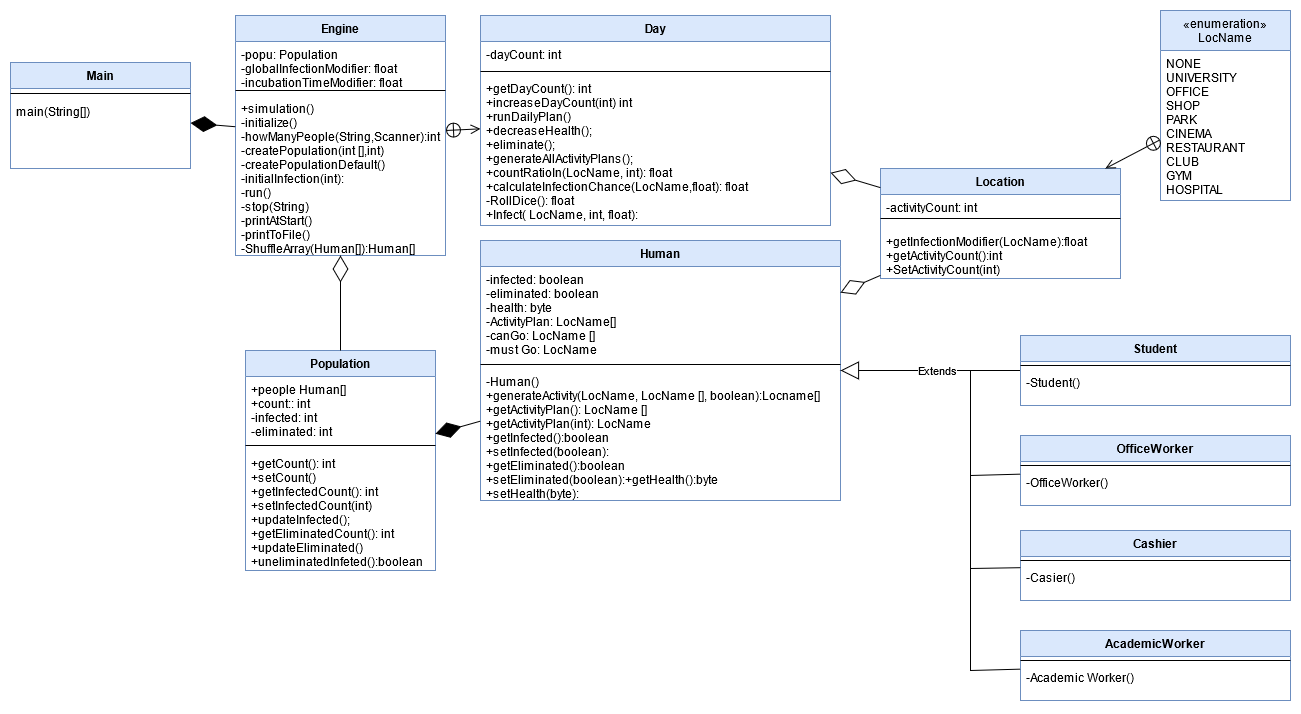

The diagram above was exported from draw.io. Its source (the exported page's mxGraphModel, read from the mxfile embedded in the PNG):
<mxGraphModel dx="1422" dy="1880" grid="1" gridSize="10" guides="1" tooltips="1" connect="1" arrows="1" fold="1" page="1" pageScale="1" pageWidth="850" pageHeight="1100" background="#ffffff" math="0" shadow="0">
  <root>
    <mxCell id="0" />
    <mxCell id="1" parent="0" />
    <mxCell id="qARYJYYxt6mRtkxhTY3r-7" value="Engine" style="swimlane;fontStyle=1;align=center;verticalAlign=top;childLayout=stackLayout;horizontal=1;startSize=26;horizontalStack=0;resizeParent=1;resizeParentMax=0;resizeLast=0;collapsible=1;marginBottom=0;rounded=0;sketch=0;strokeColor=#6c8ebf;fillColor=#dae8fc;" parent="1" vertex="1">
      <mxGeometry x="345" y="-75" width="210" height="240" as="geometry" />
    </mxCell>
    <mxCell id="qARYJYYxt6mRtkxhTY3r-8" value="-popu: Population&#10;-globalInfectionModifier: float&#10;-incubationTimeModifier: float&#10;&#10;" style="text;strokeColor=none;fillColor=none;align=left;verticalAlign=top;spacingLeft=4;spacingRight=4;overflow=hidden;rotatable=0;points=[[0,0.5],[1,0.5]];portConstraint=eastwest;" parent="qARYJYYxt6mRtkxhTY3r-7" vertex="1">
      <mxGeometry y="26" width="210" height="44" as="geometry" />
    </mxCell>
    <mxCell id="qARYJYYxt6mRtkxhTY3r-9" value="" style="line;strokeWidth=1;fillColor=none;align=left;verticalAlign=middle;spacingTop=-1;spacingLeft=3;spacingRight=3;rotatable=0;labelPosition=right;points=[];portConstraint=eastwest;" parent="qARYJYYxt6mRtkxhTY3r-7" vertex="1">
      <mxGeometry y="70" width="210" height="10" as="geometry" />
    </mxCell>
    <mxCell id="qARYJYYxt6mRtkxhTY3r-10" value="+simulation()&#10;-initialize()&#10;-howManyPeople(String,Scanner):int&#10;-createPopulation(int [],int)&#10;-createPopulationDefault()&#10;-initialInfection(int):&#10;-run()&#10;-stop(String)&#10;-printAtStart()&#10;-printToFile()&#10;-ShuffleArray(Human[]):Human[]&#10;&#10;" style="text;strokeColor=none;fillColor=none;align=left;verticalAlign=top;spacingLeft=4;spacingRight=4;overflow=hidden;rotatable=0;points=[[0,0.5],[1,0.5]];portConstraint=eastwest;" parent="qARYJYYxt6mRtkxhTY3r-7" vertex="1">
      <mxGeometry y="80" width="210" height="160" as="geometry" />
    </mxCell>
    <mxCell id="qARYJYYxt6mRtkxhTY3r-41" value="Population" style="swimlane;fontStyle=1;align=center;verticalAlign=top;childLayout=stackLayout;horizontal=1;startSize=26;horizontalStack=0;resizeParent=1;resizeParentMax=0;resizeLast=0;collapsible=1;marginBottom=0;fillColor=#dae8fc;strokeColor=#6c8ebf;" parent="1" vertex="1">
      <mxGeometry x="355" y="260" width="190" height="220" as="geometry" />
    </mxCell>
    <mxCell id="qARYJYYxt6mRtkxhTY3r-42" value="+people Human[]&#10;+count:: int&#10;-infected: int&#10;-eliminated: int&#10;&#10;&#10;" style="text;strokeColor=none;fillColor=none;align=left;verticalAlign=top;spacingLeft=4;spacingRight=4;overflow=hidden;rotatable=0;points=[[0,0.5],[1,0.5]];portConstraint=eastwest;" parent="qARYJYYxt6mRtkxhTY3r-41" vertex="1">
      <mxGeometry y="26" width="190" height="64" as="geometry" />
    </mxCell>
    <mxCell id="qARYJYYxt6mRtkxhTY3r-43" value="" style="line;strokeWidth=1;fillColor=none;align=left;verticalAlign=middle;spacingTop=-1;spacingLeft=3;spacingRight=3;rotatable=0;labelPosition=right;points=[];portConstraint=eastwest;" parent="qARYJYYxt6mRtkxhTY3r-41" vertex="1">
      <mxGeometry y="90" width="190" height="10" as="geometry" />
    </mxCell>
    <mxCell id="qARYJYYxt6mRtkxhTY3r-81" value="+getCount(): int&#10;+setCount()&#10;+getInfectedCount(): int&#10;+setInfectedCount(int)&#10;+updateInfected();&#10;+getEliminatedCount(): int&#10;+updateEliminated()&#10;+uneliminatedInfeted():boolean&#10;&#10;" style="text;strokeColor=none;fillColor=none;align=left;verticalAlign=top;spacingLeft=4;spacingRight=4;overflow=hidden;rotatable=0;points=[[0,0.5],[1,0.5]];portConstraint=eastwest;" parent="qARYJYYxt6mRtkxhTY3r-41" vertex="1">
      <mxGeometry y="100" width="190" height="120" as="geometry" />
    </mxCell>
    <mxCell id="qARYJYYxt6mRtkxhTY3r-45" value="" style="endArrow=diamondThin;endFill=0;endSize=24;html=1;" parent="1" source="qARYJYYxt6mRtkxhTY3r-41" target="qARYJYYxt6mRtkxhTY3r-7" edge="1">
      <mxGeometry width="160" relative="1" as="geometry">
        <mxPoint x="680" y="159" as="sourcePoint" />
        <mxPoint x="670" y="230" as="targetPoint" />
      </mxGeometry>
    </mxCell>
    <mxCell id="qARYJYYxt6mRtkxhTY3r-47" value="Human" style="swimlane;fontStyle=1;align=center;verticalAlign=top;childLayout=stackLayout;horizontal=1;startSize=26;horizontalStack=0;resizeParent=1;resizeParentMax=0;resizeLast=0;collapsible=1;marginBottom=0;fillColor=#dae8fc;strokeColor=#6c8ebf;" parent="1" vertex="1">
      <mxGeometry x="590" y="150" width="360" height="260" as="geometry">
        <mxRectangle x="590" y="145" width="70" height="26" as="alternateBounds" />
      </mxGeometry>
    </mxCell>
    <mxCell id="qARYJYYxt6mRtkxhTY3r-48" value="-infected: boolean&#10;-eliminated: boolean&#10;-health: byte&#10;-ActivityPlan: LocName[]&#10;-canGo: LocName []&#10;-must Go: LocName&#10;&#10;" style="text;strokeColor=none;fillColor=none;align=left;verticalAlign=top;spacingLeft=4;spacingRight=4;overflow=hidden;rotatable=0;points=[[0,0.5],[1,0.5]];portConstraint=eastwest;" parent="qARYJYYxt6mRtkxhTY3r-47" vertex="1">
      <mxGeometry y="26" width="360" height="94" as="geometry" />
    </mxCell>
    <mxCell id="qARYJYYxt6mRtkxhTY3r-49" value="" style="line;strokeWidth=1;fillColor=none;align=left;verticalAlign=middle;spacingTop=-1;spacingLeft=3;spacingRight=3;rotatable=0;labelPosition=right;points=[];portConstraint=eastwest;" parent="qARYJYYxt6mRtkxhTY3r-47" vertex="1">
      <mxGeometry y="120" width="360" height="8" as="geometry" />
    </mxCell>
    <mxCell id="qARYJYYxt6mRtkxhTY3r-50" value="-Human()&#10;+generateActivity(LocName, LocName [], boolean):Locname[]&#10;+getActivityPlan(): LocName []&#10;+getActivityPlan(int): LocName&#10;+getInfected():boolean&#10;+setInfected(boolean):&#10;+getEliminated():boolean&#10;+setEliminated(boolean):+getHealth():byte&#10;+setHealth(byte):&#10;&#10;&#10;&#10;&#10;" style="text;strokeColor=none;fillColor=none;align=left;verticalAlign=top;spacingLeft=4;spacingRight=4;overflow=hidden;rotatable=0;points=[[0,0.5],[1,0.5]];portConstraint=eastwest;" parent="qARYJYYxt6mRtkxhTY3r-47" vertex="1">
      <mxGeometry y="128" width="360" height="132" as="geometry" />
    </mxCell>
    <mxCell id="qARYJYYxt6mRtkxhTY3r-51" value="" style="endArrow=diamondThin;endFill=1;endSize=24;html=1;" parent="1" source="qARYJYYxt6mRtkxhTY3r-47" target="qARYJYYxt6mRtkxhTY3r-41" edge="1">
      <mxGeometry width="160" relative="1" as="geometry">
        <mxPoint x="620" y="330" as="sourcePoint" />
        <mxPoint x="780" y="330" as="targetPoint" />
      </mxGeometry>
    </mxCell>
    <mxCell id="qARYJYYxt6mRtkxhTY3r-54" value="Extends" style="endArrow=block;endSize=16;endFill=0;html=1;" parent="1" source="Rtb1qVKsxMjwq1OXJxB--1" target="qARYJYYxt6mRtkxhTY3r-47" edge="1">
      <mxGeometry x="-0.0769" width="160" relative="1" as="geometry">
        <mxPoint x="1080" y="280" as="sourcePoint" />
        <mxPoint x="940" y="170" as="targetPoint" />
        <mxPoint as="offset" />
      </mxGeometry>
    </mxCell>
    <mxCell id="qARYJYYxt6mRtkxhTY3r-109" value="«enumeration»&#10;LocName" style="swimlane;fontStyle=0;childLayout=stackLayout;horizontal=1;startSize=40;fillColor=#dae8fc;horizontalStack=0;resizeParent=1;resizeParentMax=0;resizeLast=0;collapsible=1;marginBottom=0;strokeColor=#6c8ebf;" parent="1" vertex="1">
      <mxGeometry x="1270" y="-80" width="130" height="190" as="geometry" />
    </mxCell>
    <mxCell id="qARYJYYxt6mRtkxhTY3r-110" value="NONE&#10;UNIVERSITY&#10;OFFICE&#10;SHOP&#10;PARK&#10;CINEMA&#10;RESTAURANT&#10;CLUB&#10;GYM&#10;HOSPITAL&#10;&#10;" style="text;align=left;verticalAlign=top;spacingLeft=4;spacingRight=4;overflow=hidden;rotatable=0;points=[[0,0.5],[1,0.5]];portConstraint=eastwest;" parent="qARYJYYxt6mRtkxhTY3r-109" vertex="1">
      <mxGeometry y="40" width="130" height="150" as="geometry" />
    </mxCell>
    <mxCell id="qARYJYYxt6mRtkxhTY3r-119" value="" style="endArrow=open;startArrow=circlePlus;endFill=0;startFill=0;endSize=8;html=1;" parent="1" source="qARYJYYxt6mRtkxhTY3r-7" target="qARYJYYxt6mRtkxhTY3r-120" edge="1">
      <mxGeometry width="160" relative="1" as="geometry">
        <mxPoint x="781.5992647058824" y="180" as="sourcePoint" />
        <mxPoint x="250" y="25" as="targetPoint" />
      </mxGeometry>
    </mxCell>
    <mxCell id="qARYJYYxt6mRtkxhTY3r-120" value="Day" style="swimlane;fontStyle=1;align=center;verticalAlign=top;childLayout=stackLayout;horizontal=1;startSize=26;horizontalStack=0;resizeParent=1;resizeParentMax=0;resizeLast=0;collapsible=1;marginBottom=0;fillColor=#dae8fc;strokeColor=#6c8ebf;" parent="1" vertex="1">
      <mxGeometry x="590" y="-75" width="350" height="210" as="geometry" />
    </mxCell>
    <mxCell id="qARYJYYxt6mRtkxhTY3r-121" value="-dayCount: int" style="text;strokeColor=none;fillColor=none;align=left;verticalAlign=top;spacingLeft=4;spacingRight=4;overflow=hidden;rotatable=0;points=[[0,0.5],[1,0.5]];portConstraint=eastwest;" parent="qARYJYYxt6mRtkxhTY3r-120" vertex="1">
      <mxGeometry y="26" width="350" height="26" as="geometry" />
    </mxCell>
    <mxCell id="qARYJYYxt6mRtkxhTY3r-122" value="" style="line;strokeWidth=1;fillColor=none;align=left;verticalAlign=middle;spacingTop=-1;spacingLeft=3;spacingRight=3;rotatable=0;labelPosition=right;points=[];portConstraint=eastwest;" parent="qARYJYYxt6mRtkxhTY3r-120" vertex="1">
      <mxGeometry y="52" width="350" height="8" as="geometry" />
    </mxCell>
    <mxCell id="qARYJYYxt6mRtkxhTY3r-123" value="+getDayCount(): int&#10;+increaseDayCount(int) int&#10;+runDailyPlan()&#10;+decreaseHealth();&#10;+eliminate();&#10;+generateAllActivityPlans();&#10;+countRatioIn(LocName, int): float&#10;+calculateInfectionChance(LocName,float): float&#10;-RollDice(): float&#10;+Infect( LocName, int, float):&#10; &#10;" style="text;strokeColor=none;fillColor=none;align=left;verticalAlign=top;spacingLeft=4;spacingRight=4;overflow=hidden;rotatable=0;points=[[0,0.5],[1,0.5]];portConstraint=eastwest;" parent="qARYJYYxt6mRtkxhTY3r-120" vertex="1">
      <mxGeometry y="60" width="350" height="150" as="geometry" />
    </mxCell>
    <mxCell id="9AfUEmAJzkK8HqEKDmev-14" value="Location" style="swimlane;fontStyle=1;align=center;verticalAlign=top;childLayout=stackLayout;horizontal=1;startSize=26;horizontalStack=0;resizeParent=1;resizeParentMax=0;resizeLast=0;collapsible=1;marginBottom=0;fillColor=#dae8fc;strokeColor=#6c8ebf;" parent="1" vertex="1">
      <mxGeometry x="990" y="78" width="240" height="110" as="geometry" />
    </mxCell>
    <mxCell id="fMJFXF7cr-fOaMLrsQrn-10" value="-activityCount: int" style="text;strokeColor=none;fillColor=none;align=left;verticalAlign=top;spacingLeft=4;spacingRight=4;overflow=hidden;rotatable=0;points=[[0,0.5],[1,0.5]];portConstraint=eastwest;" parent="9AfUEmAJzkK8HqEKDmev-14" vertex="1">
      <mxGeometry y="26" width="240" height="14" as="geometry" />
    </mxCell>
    <mxCell id="9AfUEmAJzkK8HqEKDmev-16" value="" style="line;strokeWidth=1;fillColor=none;align=left;verticalAlign=middle;spacingTop=-1;spacingLeft=3;spacingRight=3;rotatable=0;labelPosition=right;points=[];portConstraint=eastwest;" parent="9AfUEmAJzkK8HqEKDmev-14" vertex="1">
      <mxGeometry y="40" width="240" height="20" as="geometry" />
    </mxCell>
    <mxCell id="9AfUEmAJzkK8HqEKDmev-17" value="+getInfectionModifier(LocName):float&#10;+getActivityCount():int&#10;+SetActivityCount(int)" style="text;strokeColor=none;fillColor=none;align=left;verticalAlign=top;spacingLeft=4;spacingRight=4;overflow=hidden;rotatable=0;points=[[0,0.5],[1,0.5]];portConstraint=eastwest;" parent="9AfUEmAJzkK8HqEKDmev-14" vertex="1">
      <mxGeometry y="60" width="240" height="50" as="geometry" />
    </mxCell>
    <mxCell id="9AfUEmAJzkK8HqEKDmev-18" value="" style="endArrow=open;startArrow=circlePlus;endFill=0;startFill=0;endSize=8;html=1;" parent="1" source="qARYJYYxt6mRtkxhTY3r-109" target="9AfUEmAJzkK8HqEKDmev-14" edge="1">
      <mxGeometry width="160" relative="1" as="geometry">
        <mxPoint x="550" y="35" as="sourcePoint" />
        <mxPoint x="600" y="35" as="targetPoint" />
      </mxGeometry>
    </mxCell>
    <mxCell id="9AfUEmAJzkK8HqEKDmev-23" value="" style="endArrow=diamondThin;endFill=0;endSize=24;html=1;" parent="1" source="9AfUEmAJzkK8HqEKDmev-14" target="qARYJYYxt6mRtkxhTY3r-47" edge="1">
      <mxGeometry width="160" relative="1" as="geometry">
        <mxPoint x="720" y="160" as="sourcePoint" />
        <mxPoint x="880" y="160" as="targetPoint" />
      </mxGeometry>
    </mxCell>
    <mxCell id="9AfUEmAJzkK8HqEKDmev-24" value="" style="endArrow=diamondThin;endFill=0;endSize=24;html=1;" parent="1" source="9AfUEmAJzkK8HqEKDmev-14" target="qARYJYYxt6mRtkxhTY3r-120" edge="1">
      <mxGeometry width="160" relative="1" as="geometry">
        <mxPoint x="720" y="160" as="sourcePoint" />
        <mxPoint x="880" y="160" as="targetPoint" />
      </mxGeometry>
    </mxCell>
    <mxCell id="Rtb1qVKsxMjwq1OXJxB--1" value="Student" style="swimlane;fontStyle=1;align=center;verticalAlign=top;childLayout=stackLayout;horizontal=1;startSize=26;horizontalStack=0;resizeParent=1;resizeParentMax=0;resizeLast=0;collapsible=1;marginBottom=0;fillColor=#dae8fc;strokeColor=#6c8ebf;" parent="1" vertex="1">
      <mxGeometry x="1130" y="245" width="270" height="70" as="geometry" />
    </mxCell>
    <mxCell id="Rtb1qVKsxMjwq1OXJxB--3" value="" style="line;strokeWidth=1;fillColor=none;align=left;verticalAlign=middle;spacingTop=-1;spacingLeft=3;spacingRight=3;rotatable=0;labelPosition=right;points=[];portConstraint=eastwest;" parent="Rtb1qVKsxMjwq1OXJxB--1" vertex="1">
      <mxGeometry y="26" width="270" height="8" as="geometry" />
    </mxCell>
    <mxCell id="Rtb1qVKsxMjwq1OXJxB--4" value="-Student()&#10;&#10;" style="text;strokeColor=none;fillColor=none;align=left;verticalAlign=top;spacingLeft=4;spacingRight=4;overflow=hidden;rotatable=0;points=[[0,0.5],[1,0.5]];portConstraint=eastwest;" parent="Rtb1qVKsxMjwq1OXJxB--1" vertex="1">
      <mxGeometry y="34" width="270" height="36" as="geometry" />
    </mxCell>
    <mxCell id="Rtb1qVKsxMjwq1OXJxB--5" value="AcademicWorker" style="swimlane;fontStyle=1;align=center;verticalAlign=top;childLayout=stackLayout;horizontal=1;startSize=26;horizontalStack=0;resizeParent=1;resizeParentMax=0;resizeLast=0;collapsible=1;marginBottom=0;fillColor=#dae8fc;strokeColor=#6c8ebf;" parent="1" vertex="1">
      <mxGeometry x="1130" y="540" width="270" height="70" as="geometry" />
    </mxCell>
    <mxCell id="Rtb1qVKsxMjwq1OXJxB--7" value="" style="line;strokeWidth=1;fillColor=none;align=left;verticalAlign=middle;spacingTop=-1;spacingLeft=3;spacingRight=3;rotatable=0;labelPosition=right;points=[];portConstraint=eastwest;" parent="Rtb1qVKsxMjwq1OXJxB--5" vertex="1">
      <mxGeometry y="26" width="270" height="8" as="geometry" />
    </mxCell>
    <mxCell id="Rtb1qVKsxMjwq1OXJxB--8" value="-Academic Worker()&#10;" style="text;strokeColor=none;fillColor=none;align=left;verticalAlign=top;spacingLeft=4;spacingRight=4;overflow=hidden;rotatable=0;points=[[0,0.5],[1,0.5]];portConstraint=eastwest;" parent="Rtb1qVKsxMjwq1OXJxB--5" vertex="1">
      <mxGeometry y="34" width="270" height="36" as="geometry" />
    </mxCell>
    <mxCell id="Rtb1qVKsxMjwq1OXJxB--17" value="OfficeWorker" style="swimlane;fontStyle=1;align=center;verticalAlign=top;childLayout=stackLayout;horizontal=1;startSize=26;horizontalStack=0;resizeParent=1;resizeParentMax=0;resizeLast=0;collapsible=1;marginBottom=0;fillColor=#dae8fc;strokeColor=#6c8ebf;" parent="1" vertex="1">
      <mxGeometry x="1130" y="345" width="270" height="70" as="geometry" />
    </mxCell>
    <mxCell id="Rtb1qVKsxMjwq1OXJxB--19" value="" style="line;strokeWidth=1;fillColor=none;align=left;verticalAlign=middle;spacingTop=-1;spacingLeft=3;spacingRight=3;rotatable=0;labelPosition=right;points=[];portConstraint=eastwest;" parent="Rtb1qVKsxMjwq1OXJxB--17" vertex="1">
      <mxGeometry y="26" width="270" height="8" as="geometry" />
    </mxCell>
    <mxCell id="Rtb1qVKsxMjwq1OXJxB--20" value="-OfficeWorker()&#10;" style="text;strokeColor=none;fillColor=none;align=left;verticalAlign=top;spacingLeft=4;spacingRight=4;overflow=hidden;rotatable=0;points=[[0,0.5],[1,0.5]];portConstraint=eastwest;" parent="Rtb1qVKsxMjwq1OXJxB--17" vertex="1">
      <mxGeometry y="34" width="270" height="36" as="geometry" />
    </mxCell>
    <mxCell id="Rtb1qVKsxMjwq1OXJxB--22" value="Cashier" style="swimlane;fontStyle=1;align=center;verticalAlign=top;childLayout=stackLayout;horizontal=1;startSize=26;horizontalStack=0;resizeParent=1;resizeParentMax=0;resizeLast=0;collapsible=1;marginBottom=0;fillColor=#dae8fc;strokeColor=#6c8ebf;" parent="1" vertex="1">
      <mxGeometry x="1130" y="440" width="270" height="70" as="geometry" />
    </mxCell>
    <mxCell id="Rtb1qVKsxMjwq1OXJxB--24" value="" style="line;strokeWidth=1;fillColor=none;align=left;verticalAlign=middle;spacingTop=-1;spacingLeft=3;spacingRight=3;rotatable=0;labelPosition=right;points=[];portConstraint=eastwest;" parent="Rtb1qVKsxMjwq1OXJxB--22" vertex="1">
      <mxGeometry y="26" width="270" height="8" as="geometry" />
    </mxCell>
    <mxCell id="Rtb1qVKsxMjwq1OXJxB--25" value="-Casier()&#10;" style="text;strokeColor=none;fillColor=none;align=left;verticalAlign=top;spacingLeft=4;spacingRight=4;overflow=hidden;rotatable=0;points=[[0,0.5],[1,0.5]];portConstraint=eastwest;" parent="Rtb1qVKsxMjwq1OXJxB--22" vertex="1">
      <mxGeometry y="34" width="270" height="36" as="geometry" />
    </mxCell>
    <mxCell id="Rtb1qVKsxMjwq1OXJxB--26" value="" style="endArrow=none;html=1;rounded=0;" parent="1" target="Rtb1qVKsxMjwq1OXJxB--5" edge="1">
      <mxGeometry width="50" height="50" relative="1" as="geometry">
        <mxPoint x="1080" y="280" as="sourcePoint" />
        <mxPoint x="1070" y="600" as="targetPoint" />
        <Array as="points">
          <mxPoint x="1080" y="580" />
        </Array>
      </mxGeometry>
    </mxCell>
    <mxCell id="Rtb1qVKsxMjwq1OXJxB--29" value="" style="endArrow=none;html=1;" parent="1" target="Rtb1qVKsxMjwq1OXJxB--17" edge="1">
      <mxGeometry width="50" height="50" relative="1" as="geometry">
        <mxPoint x="1080" y="385" as="sourcePoint" />
        <mxPoint x="1130" y="280" as="targetPoint" />
      </mxGeometry>
    </mxCell>
    <mxCell id="Rtb1qVKsxMjwq1OXJxB--30" value="" style="endArrow=none;html=1;" parent="1" source="Rtb1qVKsxMjwq1OXJxB--22" edge="1">
      <mxGeometry width="50" height="50" relative="1" as="geometry">
        <mxPoint x="1080" y="330" as="sourcePoint" />
        <mxPoint x="1080" y="478" as="targetPoint" />
      </mxGeometry>
    </mxCell>
    <mxCell id="fMJFXF7cr-fOaMLrsQrn-5" value="Main" style="swimlane;fontStyle=1;align=center;verticalAlign=top;childLayout=stackLayout;horizontal=1;startSize=26;horizontalStack=0;resizeParent=1;resizeParentMax=0;resizeLast=0;collapsible=1;marginBottom=0;rounded=0;sketch=0;strokeColor=#6c8ebf;fillColor=#dae8fc;" parent="1" vertex="1">
      <mxGeometry x="120" y="-28" width="180" height="106" as="geometry" />
    </mxCell>
    <mxCell id="fMJFXF7cr-fOaMLrsQrn-7" value="" style="line;strokeWidth=1;fillColor=none;align=left;verticalAlign=middle;spacingTop=-1;spacingLeft=3;spacingRight=3;rotatable=0;labelPosition=right;points=[];portConstraint=eastwest;" parent="fMJFXF7cr-fOaMLrsQrn-5" vertex="1">
      <mxGeometry y="26" width="180" height="10" as="geometry" />
    </mxCell>
    <mxCell id="fMJFXF7cr-fOaMLrsQrn-8" value="main(String[])" style="text;strokeColor=none;fillColor=none;align=left;verticalAlign=top;spacingLeft=4;spacingRight=4;overflow=hidden;rotatable=0;points=[[0,0.5],[1,0.5]];portConstraint=eastwest;" parent="fMJFXF7cr-fOaMLrsQrn-5" vertex="1">
      <mxGeometry y="36" width="180" height="70" as="geometry" />
    </mxCell>
    <mxCell id="fMJFXF7cr-fOaMLrsQrn-9" value="" style="endArrow=diamondThin;endFill=1;endSize=24;html=1;" parent="1" source="qARYJYYxt6mRtkxhTY3r-7" target="fMJFXF7cr-fOaMLrsQrn-5" edge="1">
      <mxGeometry width="160" relative="1" as="geometry">
        <mxPoint x="600" y="290" as="sourcePoint" />
        <mxPoint x="540" y="290" as="targetPoint" />
      </mxGeometry>
    </mxCell>
  </root>
</mxGraphModel>